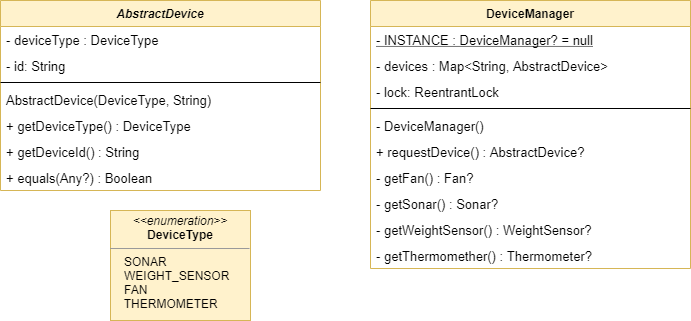

The diagram above was exported from draw.io. Its source (the exported page's mxGraphModel, read from the mxfile embedded in the PNG):
<mxGraphModel dx="852" dy="494" grid="1" gridSize="10" guides="1" tooltips="1" connect="1" arrows="1" fold="1" page="1" pageScale="1" pageWidth="827" pageHeight="1169" math="0" shadow="0">
  <root>
    <mxCell id="WIyWlLk6GJQsqaUBKTNV-0" />
    <mxCell id="WIyWlLk6GJQsqaUBKTNV-1" parent="WIyWlLk6GJQsqaUBKTNV-0" />
    <mxCell id="2iv9i3jhyee4AoJGlqZO-0" value="AbstractDevice" style="swimlane;fontStyle=3;align=center;verticalAlign=top;childLayout=stackLayout;horizontal=1;startSize=26;horizontalStack=0;resizeParent=1;resizeParentMax=0;resizeLast=0;collapsible=1;marginBottom=0;fillColor=#fff2cc;strokeColor=#d6b656;" parent="WIyWlLk6GJQsqaUBKTNV-1" vertex="1">
      <mxGeometry x="80" y="230" width="320" height="190" as="geometry" />
    </mxCell>
    <mxCell id="2iv9i3jhyee4AoJGlqZO-1" value="- deviceType : DeviceType" style="text;strokeColor=none;fillColor=none;align=left;verticalAlign=top;spacingLeft=4;spacingRight=4;overflow=hidden;rotatable=0;points=[[0,0.5],[1,0.5]];portConstraint=eastwest;fontSize=13;fontStyle=0" parent="2iv9i3jhyee4AoJGlqZO-0" vertex="1">
      <mxGeometry y="26" width="320" height="26" as="geometry" />
    </mxCell>
    <mxCell id="SQAm9PAq0WnJ-gVXYZqv-0" value="- id: String" style="text;strokeColor=none;fillColor=none;align=left;verticalAlign=top;spacingLeft=4;spacingRight=4;overflow=hidden;rotatable=0;points=[[0,0.5],[1,0.5]];portConstraint=eastwest;fontSize=13;fontStyle=0" vertex="1" parent="2iv9i3jhyee4AoJGlqZO-0">
      <mxGeometry y="52" width="320" height="26" as="geometry" />
    </mxCell>
    <mxCell id="2iv9i3jhyee4AoJGlqZO-2" value="" style="line;strokeWidth=1;fillColor=none;align=left;verticalAlign=middle;spacingTop=-1;spacingLeft=3;spacingRight=3;rotatable=0;labelPosition=right;points=[];portConstraint=eastwest;" parent="2iv9i3jhyee4AoJGlqZO-0" vertex="1">
      <mxGeometry y="78" width="320" height="8" as="geometry" />
    </mxCell>
    <mxCell id="2iv9i3jhyee4AoJGlqZO-3" value="AbstractDevice(DeviceType, String)" style="text;strokeColor=none;fillColor=none;align=left;verticalAlign=top;spacingLeft=4;spacingRight=4;overflow=hidden;rotatable=0;points=[[0,0.5],[1,0.5]];portConstraint=eastwest;fontSize=13;" parent="2iv9i3jhyee4AoJGlqZO-0" vertex="1">
      <mxGeometry y="86" width="320" height="26" as="geometry" />
    </mxCell>
    <mxCell id="2iv9i3jhyee4AoJGlqZO-6" value="+ getDeviceType() : DeviceType" style="text;strokeColor=none;fillColor=none;align=left;verticalAlign=top;spacingLeft=4;spacingRight=4;overflow=hidden;rotatable=0;points=[[0,0.5],[1,0.5]];portConstraint=eastwest;fontSize=13;" parent="2iv9i3jhyee4AoJGlqZO-0" vertex="1">
      <mxGeometry y="112" width="320" height="26" as="geometry" />
    </mxCell>
    <mxCell id="2iv9i3jhyee4AoJGlqZO-7" value="+ getDeviceId() : String" style="text;strokeColor=none;fillColor=none;align=left;verticalAlign=top;spacingLeft=4;spacingRight=4;overflow=hidden;rotatable=0;points=[[0,0.5],[1,0.5]];portConstraint=eastwest;fontSize=13;" parent="2iv9i3jhyee4AoJGlqZO-0" vertex="1">
      <mxGeometry y="138" width="320" height="26" as="geometry" />
    </mxCell>
    <mxCell id="2iv9i3jhyee4AoJGlqZO-8" value="+ equals(Any?) : Boolean" style="text;strokeColor=none;fillColor=none;align=left;verticalAlign=top;spacingLeft=4;spacingRight=4;overflow=hidden;rotatable=0;points=[[0,0.5],[1,0.5]];portConstraint=eastwest;fontStyle=0;fontSize=13;" parent="2iv9i3jhyee4AoJGlqZO-0" vertex="1">
      <mxGeometry y="164" width="320" height="26" as="geometry" />
    </mxCell>
    <mxCell id="2iv9i3jhyee4AoJGlqZO-10" value="&lt;p style=&quot;margin: 0px ; margin-top: 4px ; text-align: center&quot;&gt;&lt;i&gt;&amp;lt;&amp;lt;enumeration&amp;gt;&amp;gt;&lt;/i&gt;&lt;br&gt;&lt;b&gt;DeviceType&lt;/b&gt;&lt;/p&gt;&lt;hr size=&quot;1&quot;&gt;&lt;p style=&quot;margin: 0px ; margin-left: 4px&quot;&gt;&amp;nbsp; &amp;nbsp;SONAR&lt;br&gt;&lt;/p&gt;&lt;p style=&quot;margin: 0px ; margin-left: 4px&quot;&gt;&amp;nbsp; &amp;nbsp;WEIGHT_SENSOR&lt;/p&gt;&lt;p style=&quot;margin: 0px ; margin-left: 4px&quot;&gt;&amp;nbsp; &amp;nbsp;FAN&lt;/p&gt;&lt;p style=&quot;margin: 0px ; margin-left: 4px&quot;&gt;&amp;nbsp; &amp;nbsp;THERMOMETER&lt;/p&gt;" style="verticalAlign=top;align=left;overflow=fill;fontSize=12;fontFamily=Helvetica;html=1;fillColor=#fff2cc;strokeColor=#d6b656;" parent="WIyWlLk6GJQsqaUBKTNV-1" vertex="1">
      <mxGeometry x="190" y="440" width="140" height="110" as="geometry" />
    </mxCell>
    <mxCell id="SQAm9PAq0WnJ-gVXYZqv-1" value="DeviceManager" style="swimlane;fontStyle=1;align=center;verticalAlign=top;childLayout=stackLayout;horizontal=1;startSize=26;horizontalStack=0;resizeParent=1;resizeParentMax=0;resizeLast=0;collapsible=1;marginBottom=0;fillColor=#fff2cc;strokeColor=#d6b656;" vertex="1" parent="WIyWlLk6GJQsqaUBKTNV-1">
      <mxGeometry x="450" y="230" width="320" height="268" as="geometry" />
    </mxCell>
    <mxCell id="SQAm9PAq0WnJ-gVXYZqv-2" value="- INSTANCE : DeviceManager? = null" style="text;strokeColor=none;fillColor=none;align=left;verticalAlign=top;spacingLeft=4;spacingRight=4;overflow=hidden;rotatable=0;points=[[0,0.5],[1,0.5]];portConstraint=eastwest;fontSize=13;fontStyle=4" vertex="1" parent="SQAm9PAq0WnJ-gVXYZqv-1">
      <mxGeometry y="26" width="320" height="26" as="geometry" />
    </mxCell>
    <mxCell id="SQAm9PAq0WnJ-gVXYZqv-10" value="- devices : Map&lt;String, AbstractDevice&gt;" style="text;strokeColor=none;fillColor=none;align=left;verticalAlign=top;spacingLeft=4;spacingRight=4;overflow=hidden;rotatable=0;points=[[0,0.5],[1,0.5]];portConstraint=eastwest;fontSize=13;fontStyle=0" vertex="1" parent="SQAm9PAq0WnJ-gVXYZqv-1">
      <mxGeometry y="52" width="320" height="26" as="geometry" />
    </mxCell>
    <mxCell id="SQAm9PAq0WnJ-gVXYZqv-3" value="- lock: ReentrantLock" style="text;strokeColor=none;fillColor=none;align=left;verticalAlign=top;spacingLeft=4;spacingRight=4;overflow=hidden;rotatable=0;points=[[0,0.5],[1,0.5]];portConstraint=eastwest;fontSize=13;fontStyle=0" vertex="1" parent="SQAm9PAq0WnJ-gVXYZqv-1">
      <mxGeometry y="78" width="320" height="26" as="geometry" />
    </mxCell>
    <mxCell id="SQAm9PAq0WnJ-gVXYZqv-4" value="" style="line;strokeWidth=1;fillColor=none;align=left;verticalAlign=middle;spacingTop=-1;spacingLeft=3;spacingRight=3;rotatable=0;labelPosition=right;points=[];portConstraint=eastwest;" vertex="1" parent="SQAm9PAq0WnJ-gVXYZqv-1">
      <mxGeometry y="104" width="320" height="8" as="geometry" />
    </mxCell>
    <mxCell id="SQAm9PAq0WnJ-gVXYZqv-5" value="- DeviceManager()" style="text;strokeColor=none;fillColor=none;align=left;verticalAlign=top;spacingLeft=4;spacingRight=4;overflow=hidden;rotatable=0;points=[[0,0.5],[1,0.5]];portConstraint=eastwest;fontSize=13;" vertex="1" parent="SQAm9PAq0WnJ-gVXYZqv-1">
      <mxGeometry y="112" width="320" height="26" as="geometry" />
    </mxCell>
    <mxCell id="SQAm9PAq0WnJ-gVXYZqv-7" value="+ requestDevice() : AbstractDevice?" style="text;strokeColor=none;fillColor=none;align=left;verticalAlign=top;spacingLeft=4;spacingRight=4;overflow=hidden;rotatable=0;points=[[0,0.5],[1,0.5]];portConstraint=eastwest;fontSize=13;" vertex="1" parent="SQAm9PAq0WnJ-gVXYZqv-1">
      <mxGeometry y="138" width="320" height="26" as="geometry" />
    </mxCell>
    <mxCell id="SQAm9PAq0WnJ-gVXYZqv-8" value="- getFan() : Fan?" style="text;strokeColor=none;fillColor=none;align=left;verticalAlign=top;spacingLeft=4;spacingRight=4;overflow=hidden;rotatable=0;points=[[0,0.5],[1,0.5]];portConstraint=eastwest;fontStyle=0;fontSize=13;" vertex="1" parent="SQAm9PAq0WnJ-gVXYZqv-1">
      <mxGeometry y="164" width="320" height="26" as="geometry" />
    </mxCell>
    <mxCell id="SQAm9PAq0WnJ-gVXYZqv-11" value="- getSonar() : Sonar?" style="text;strokeColor=none;fillColor=none;align=left;verticalAlign=top;spacingLeft=4;spacingRight=4;overflow=hidden;rotatable=0;points=[[0,0.5],[1,0.5]];portConstraint=eastwest;fontStyle=0;fontSize=13;" vertex="1" parent="SQAm9PAq0WnJ-gVXYZqv-1">
      <mxGeometry y="190" width="320" height="26" as="geometry" />
    </mxCell>
    <mxCell id="SQAm9PAq0WnJ-gVXYZqv-12" value="- getWeightSensor() : WeightSensor?" style="text;strokeColor=none;fillColor=none;align=left;verticalAlign=top;spacingLeft=4;spacingRight=4;overflow=hidden;rotatable=0;points=[[0,0.5],[1,0.5]];portConstraint=eastwest;fontStyle=0;fontSize=13;" vertex="1" parent="SQAm9PAq0WnJ-gVXYZqv-1">
      <mxGeometry y="216" width="320" height="26" as="geometry" />
    </mxCell>
    <mxCell id="SQAm9PAq0WnJ-gVXYZqv-13" value="- getThermomether() : Thermometer?" style="text;strokeColor=none;fillColor=none;align=left;verticalAlign=top;spacingLeft=4;spacingRight=4;overflow=hidden;rotatable=0;points=[[0,0.5],[1,0.5]];portConstraint=eastwest;fontStyle=0;fontSize=13;" vertex="1" parent="SQAm9PAq0WnJ-gVXYZqv-1">
      <mxGeometry y="242" width="320" height="26" as="geometry" />
    </mxCell>
  </root>
</mxGraphModel>